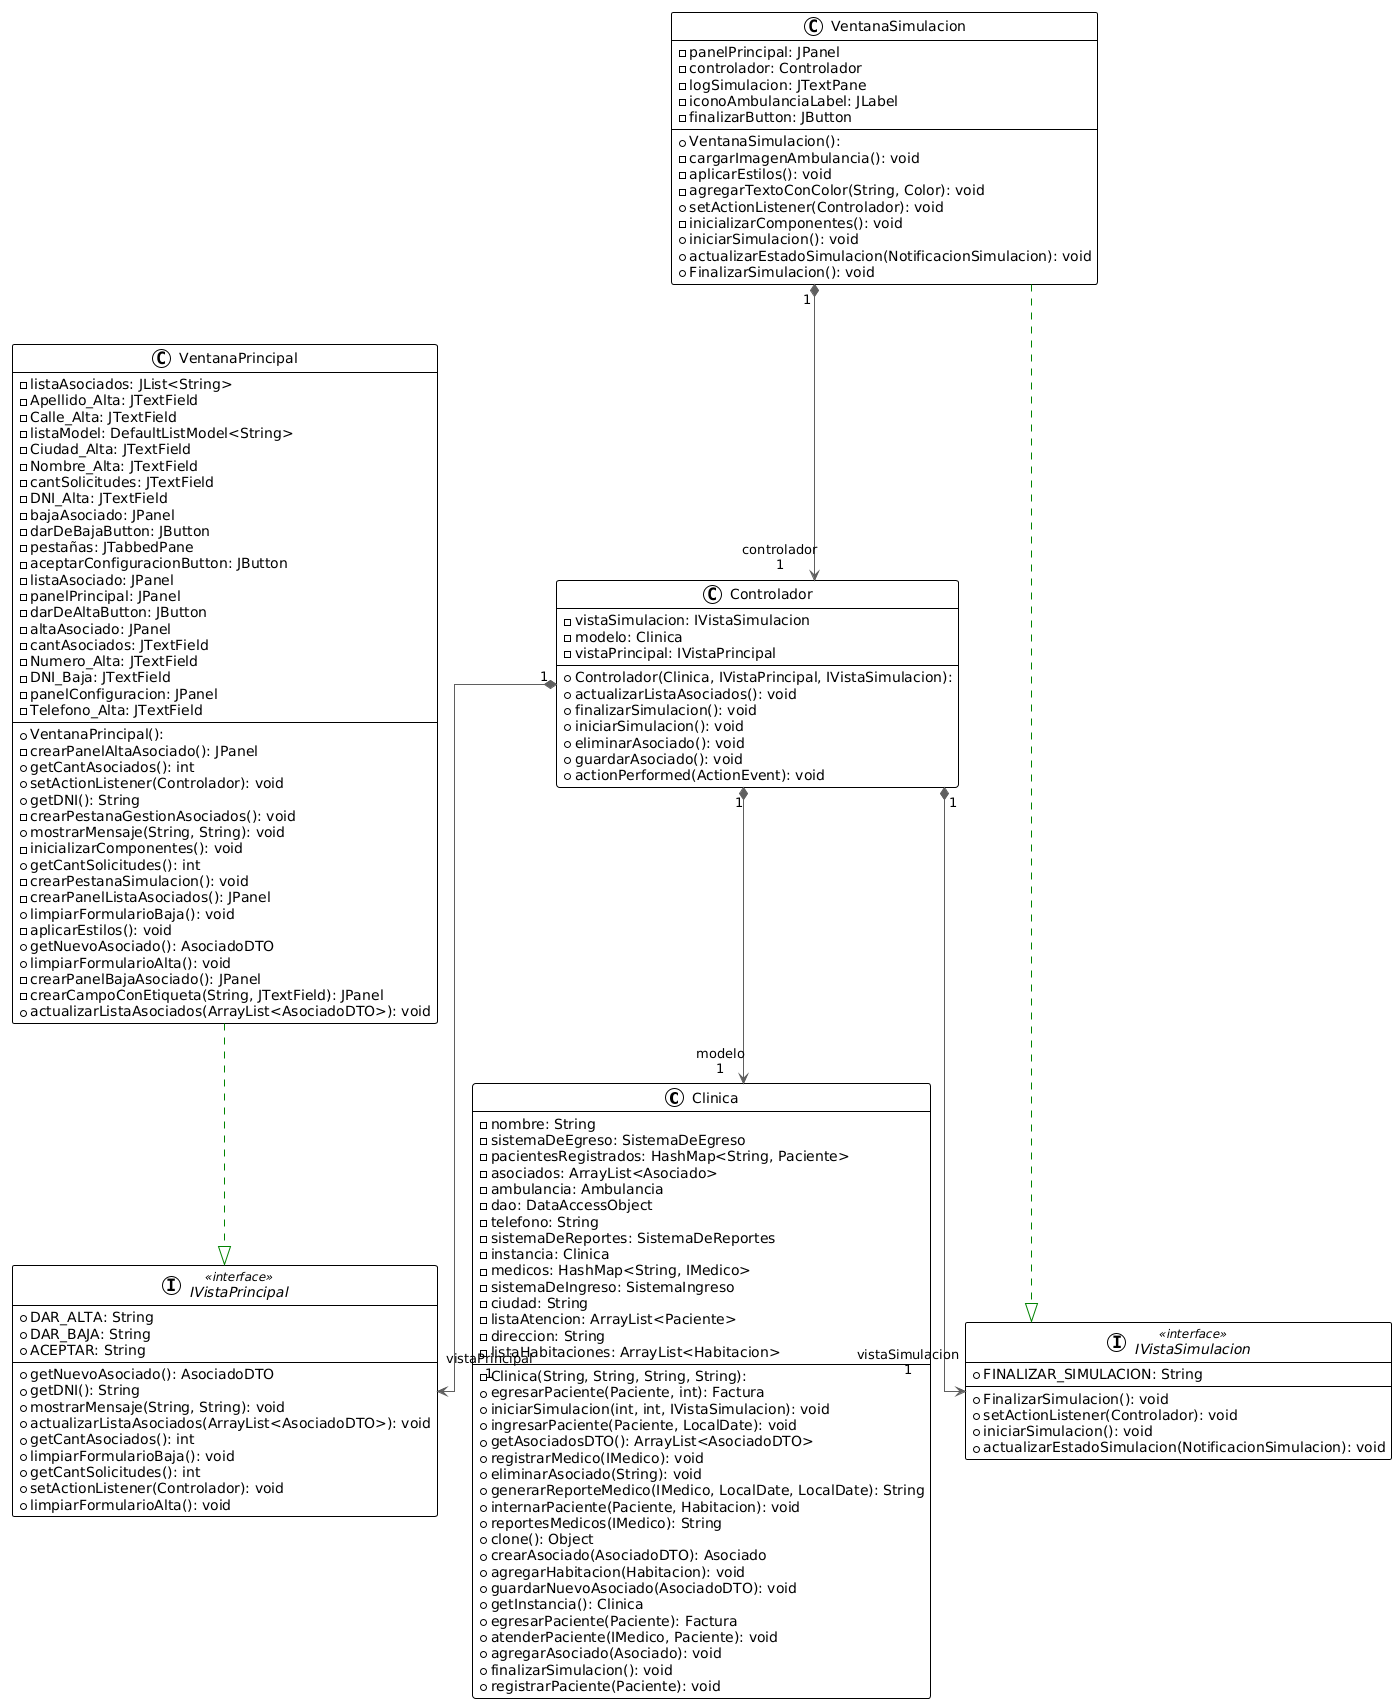

The diagram above was rendered by PlantUML. Its source (embedded in the PNG):
@startuml
!theme plain
top to bottom direction
skinparam linetype ortho

class Clinica {
  - Clinica(String, String, String, String): 
  - nombre: String
  - sistemaDeEgreso: SistemaDeEgreso
  - pacientesRegistrados: HashMap<String, Paciente>
  - asociados: ArrayList<Asociado>
  - ambulancia: Ambulancia
  - dao: DataAccessObject
  - telefono: String
  - sistemaDeReportes: SistemaDeReportes
  - instancia: Clinica
  - medicos: HashMap<String, IMedico>
  - sistemaDeIngreso: SistemaIngreso
  - ciudad: String
  - listaAtencion: ArrayList<Paciente>
  - direccion: String
  - listaHabitaciones: ArrayList<Habitacion>
  + egresarPaciente(Paciente, int): Factura
  + iniciarSimulacion(int, int, IVistaSimulacion): void
  + ingresarPaciente(Paciente, LocalDate): void
  + getAsociadosDTO(): ArrayList<AsociadoDTO>
  + registrarMedico(IMedico): void
  + eliminarAsociado(String): void
  + generarReporteMedico(IMedico, LocalDate, LocalDate): String
  + internarPaciente(Paciente, Habitacion): void
  + reportesMedicos(IMedico): String
  + clone(): Object
  + crearAsociado(AsociadoDTO): Asociado
  + agregarHabitacion(Habitacion): void
  + guardarNuevoAsociado(AsociadoDTO): void
  + getInstancia(): Clinica
  + egresarPaciente(Paciente): Factura
  + atenderPaciente(IMedico, Paciente): void
  + agregarAsociado(Asociado): void
  + finalizarSimulacion(): void
  + registrarPaciente(Paciente): void
}
class Controlador {
  + Controlador(Clinica, IVistaPrincipal, IVistaSimulacion): 
  - vistaSimulacion: IVistaSimulacion
  - modelo: Clinica
  - vistaPrincipal: IVistaPrincipal
  + actualizarListaAsociados(): void
  + finalizarSimulacion(): void
  + iniciarSimulacion(): void
  + eliminarAsociado(): void
  + guardarAsociado(): void
  + actionPerformed(ActionEvent): void
}
interface IVistaPrincipal << interface >> {
  + DAR_ALTA: String
  + DAR_BAJA: String
  + ACEPTAR: String
  + getNuevoAsociado(): AsociadoDTO
  + getDNI(): String
  + mostrarMensaje(String, String): void
  + actualizarListaAsociados(ArrayList<AsociadoDTO>): void
  + getCantAsociados(): int
  + limpiarFormularioBaja(): void
  + getCantSolicitudes(): int
  + setActionListener(Controlador): void
  + limpiarFormularioAlta(): void
}
interface IVistaSimulacion << interface >> {
  + FINALIZAR_SIMULACION: String
  + FinalizarSimulacion(): void
  + setActionListener(Controlador): void
  + iniciarSimulacion(): void
  + actualizarEstadoSimulacion(NotificacionSimulacion): void
}
class VentanaPrincipal {
  + VentanaPrincipal(): 
  - listaAsociados: JList<String>
  - Apellido_Alta: JTextField
  - Calle_Alta: JTextField
  - listaModel: DefaultListModel<String>
  - Ciudad_Alta: JTextField
  - Nombre_Alta: JTextField
  - cantSolicitudes: JTextField
  - DNI_Alta: JTextField
  - bajaAsociado: JPanel
  - darDeBajaButton: JButton
  - pestañas: JTabbedPane
  - aceptarConfiguracionButton: JButton
  - listaAsociado: JPanel
  - panelPrincipal: JPanel
  - darDeAltaButton: JButton
  - altaAsociado: JPanel
  - cantAsociados: JTextField
  - Numero_Alta: JTextField
  - DNI_Baja: JTextField
  - panelConfiguracion: JPanel
  - Telefono_Alta: JTextField
  - crearPanelAltaAsociado(): JPanel
  + getCantAsociados(): int
  + setActionListener(Controlador): void
  + getDNI(): String
  - crearPestanaGestionAsociados(): void
  + mostrarMensaje(String, String): void
  - inicializarComponentes(): void
  + getCantSolicitudes(): int
  - crearPestanaSimulacion(): void
  - crearPanelListaAsociados(): JPanel
  + limpiarFormularioBaja(): void
  - aplicarEstilos(): void
  + getNuevoAsociado(): AsociadoDTO
  + limpiarFormularioAlta(): void
  - crearPanelBajaAsociado(): JPanel
  - crearCampoConEtiqueta(String, JTextField): JPanel
  + actualizarListaAsociados(ArrayList<AsociadoDTO>): void
}
class VentanaSimulacion {
  + VentanaSimulacion(): 
  - panelPrincipal: JPanel
  - controlador: Controlador
  - logSimulacion: JTextPane
  - iconoAmbulanciaLabel: JLabel
  - finalizarButton: JButton
  - cargarImagenAmbulancia(): void
  - aplicarEstilos(): void
  - agregarTextoConColor(String, Color): void
  + setActionListener(Controlador): void
  - inicializarComponentes(): void
  + iniciarSimulacion(): void
  + actualizarEstadoSimulacion(NotificacionSimulacion): void
  + FinalizarSimulacion(): void
}

Controlador       "1" *-[#595959,plain]-> "modelo\n1" Clinica           
Controlador       "1" *-[#595959,plain]-> "vistaPrincipal\n1" IVistaPrincipal   
Controlador       "1" *-[#595959,plain]-> "vistaSimulacion\n1" IVistaSimulacion  
VentanaPrincipal   -[#008200,dashed]-^  IVistaPrincipal   
VentanaSimulacion "1" *-[#595959,plain]-> "controlador\n1" Controlador       
VentanaSimulacion  -[#008200,dashed]-^  IVistaSimulacion
@enduml